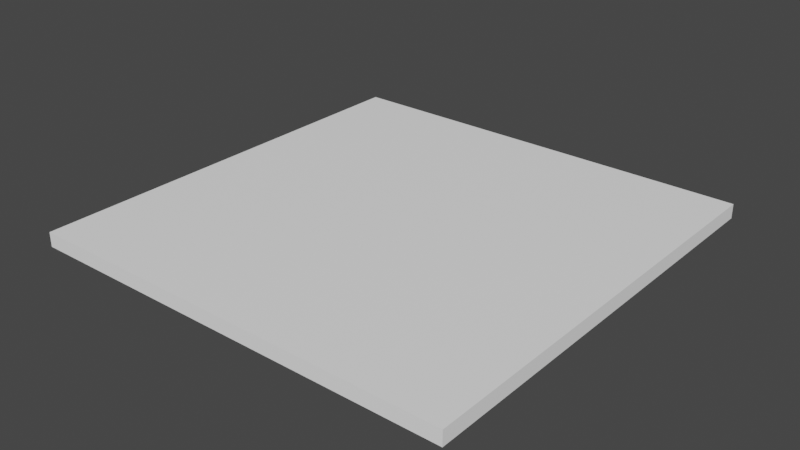 # Source: level0.blend  (saved by Blender 3.4.6; exported with 4.5.12 LTS)
import bpy
from mathutils import Matrix  # noqa: F401  (used for matrix-valued properties, if any)

bpy.ops.wm.read_factory_settings(use_empty=True)
scene = bpy.context.scene
scene.name = 'Scene'

# ---- collections
col_collection = bpy.data.collections.new('Collection'); scene.collection.children.link(col_collection)

# ---- materials (node trees are filled in below, after node groups)
mat_material_001 = bpy.data.materials.new('Material.001')
mat_material_001.use_transparent_shadow = False

# ---- material node trees
mat_material_001.use_nodes = True; mat_material_001.node_tree.nodes.clear()
_N = mat_material_001.node_tree.nodes; _L = mat_material_001.node_tree.links
n0 = _N.new('ShaderNodeBsdfPrincipled'); n0.name = 'Principled BSDF'; n0.location = (10, 300)
n0.distribution = 'GGX'
n0.subsurface_method = 'RANDOM_WALK_SKIN'
n0.inputs[0].default_value = (1.0, 1.0, 1.0, 1.0)
n0.inputs[3].default_value = 1.45
n0.inputs[27].default_value = (0.0, 0.0, 0.0, 1.0)
n0.inputs[28].default_value = 1.0
n1 = _N.new('ShaderNodeOutputMaterial'); n1.name = 'Material Output'; n1.location = (300, 300)
_L.new(n0.outputs[0], n1.inputs[0])
n1.is_active_output = True

# ---- world
world_world = bpy.data.worlds.new('World'); scene.world = world_world
world_world.use_nodes = True; world_world.node_tree.nodes.clear()
_N = world_world.node_tree.nodes; _L = world_world.node_tree.links
n0 = _N.new('ShaderNodeOutputWorld'); n0.name = 'World Output'; n0.location = (300, 300)
n1 = _N.new('ShaderNodeBackground'); n1.name = 'Background'; n1.location = (10, 300)
n1.inputs[0].default_value = (0.05088, 0.05088, 0.05088, 1.0)
_L.new(n1.outputs[0], n0.inputs[0])
n0.is_active_output = True
world_world.color = (0.05088, 0.05088, 0.05088)
world_world.use_sun_shadow = False
world_world.sun_shadow_jitter_overblur = 0.0

# ---- meshes
me_cube_001 = bpy.data.meshes.new('Cube.001')
me_cube_001.from_pydata([(-15.0, -15.0, -1.0), (-15.0, -15.0, 0.0), (-15.0, 15.0, -1.0), (-15.0, 15.0, 0.0), (15.0, -15.0, -1.0), (15.0, -15.0, 0.0), (15.0, 15.0, -1.0), (15.0, 15.0, 0.0)], [], [(0, 1, 3, 2), (2, 3, 7, 6), (6, 7, 5, 4), (4, 5, 1, 0), (2, 6, 4, 0), (7, 3, 1, 5)])
_uv = me_cube_001.uv_layers.new(name='UVMap')
_uv.uv.foreach_set('vector', [0.375, 0.0, 0.625, 0.0, 0.625, 0.25, 0.375, 0.25, 0.375, 0.25, 0.625, 0.25, 0.625, 0.5, 0.375, 0.5, 0.375, 0.5, 0.625, 0.5, 0.625, 0.75, 0.375, 0.75, 0.375, 0.75, 0.625, 0.75, 0.625, 1.0, 0.375, 1.0, 0.125, 0.5, 0.375, 0.5, 0.375, 0.75, 0.125, 0.75, 0.625, 0.5, 0.875, 0.5, 0.875, 0.75, 0.625, 0.75])
me_cube_001.materials.append(mat_material_001)
me_cube_001.update()

# ---- objects
ob_cube = bpy.data.objects.new('Cube', me_cube_001)

# ---- transforms, parenting, visibility, modifiers, constraints
ob_cube.location = (0.0, 0.0, 0.0)

# ---- collection membership
col_collection.objects.link(ob_cube)

# ---- scene / render settings (as saved in the file)
scene.frame_start = 1; scene.frame_end = 250; scene.frame_set(1)
scene.render.engine = 'BLENDER_EEVEE_NEXT'
scene.cycles.sampling_pattern = 'TABULATED_SOBOL'
scene.cycles.use_light_tree = False
scene.view_settings.view_transform = 'Filmic'
bpy.context.view_layer.update()

# ---- added for rendering (the .blend has no active camera and no usable light): camera, sun
cam_auto = bpy.data.cameras.new('AutoCamera')
cam_auto.lens = 50.0
cam_auto.sensor_width = 36.0
cam_auto.clip_end = 1000.0
ob_auto_camera = bpy.data.objects.new('AutoCamera', cam_auto)
scene.collection.objects.link(ob_auto_camera)
ob_auto_camera.location = (39.2649, -47.1178, 30.9119)
ob_auto_camera.rotation_euler = (1.09748, -7.21219e-08, 0.694738)
scene.camera = ob_auto_camera
light_auto_sun = bpy.data.lights.new('AutoSun', 'SUN')
light_auto_sun.energy = 3.0
light_auto_sun.angle = 0.0523599
ob_auto_sun = bpy.data.objects.new('AutoSun', light_auto_sun)
scene.collection.objects.link(ob_auto_sun)
ob_auto_sun.rotation_euler = (0.872665, 0.174533, 0.523599)
bpy.context.view_layer.update()

